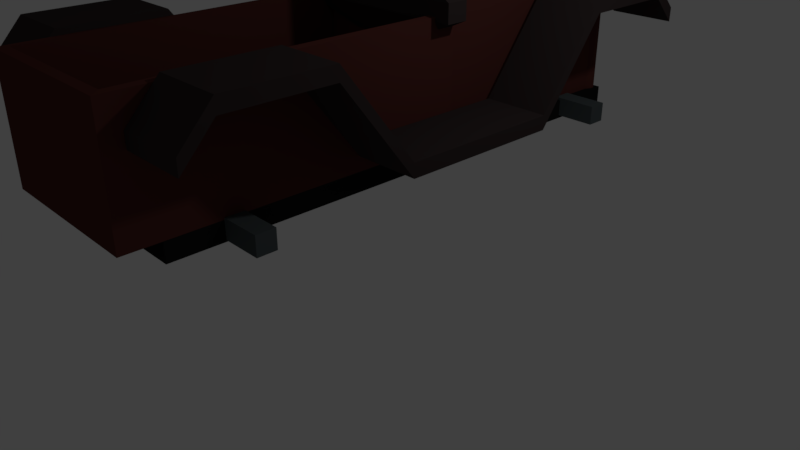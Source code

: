 # Source: rivercrossing.blend  (saved by Blender 2.78.0; exported with 4.5.12 LTS)
import bpy
from mathutils import Matrix  # noqa: F401  (used for matrix-valued properties, if any)

bpy.ops.wm.read_factory_settings(use_empty=True)
scene = bpy.context.scene
scene.name = 'Scene'

# ---- collections
col_collection_1 = bpy.data.collections.new('Collection 1'); scene.collection.children.link(col_collection_1)

# ---- materials (node trees are filled in below, after node groups)
mat_material_001 = bpy.data.materials.new('Material.001')
mat_material_001.alpha_threshold = 0.0
mat_material_001.use_transparent_shadow = False
mat_material_001.diffuse_color = (0.07454, 0.08968, 0.09463, 1.0)
mat_material_001.specular_color = (0.6008, 0.9429, 1.0)
mat_material_001.roughness = 0.5
mat_material_003 = bpy.data.materials.new('Material.003')
mat_material_003.alpha_threshold = 0.0
mat_material_003.use_transparent_shadow = False
mat_material_003.diffuse_color = (0.04203, 0.03109, 0.03109, 1.0)
mat_material_003.roughness = 0.5
mat_material_002 = bpy.data.materials.new('Material.002')
mat_material_002.alpha_threshold = 0.0
mat_material_002.use_transparent_shadow = False
mat_material_002.diffuse_color = (0.09463, 0.02837, 0.02368, 1.0)
mat_material_002.specular_color = (1.0, 0.09985, 0.01532)
mat_material_002.roughness = 0.5
mat_material_002.line_color = (0.0, 0.0, 0.0, 1.0)
mat_material = bpy.data.materials.new('Material')
mat_material.alpha_threshold = 0.0
mat_material.use_transparent_shadow = False
mat_material.diffuse_color = (0.01109, 0.01109, 0.01109, 1.0)
mat_material.roughness = 0.5
mat_material.line_color = (0.0, 0.0, 0.0, 1.0)

# ---- material node trees

# ---- world
world_world = bpy.data.worlds.new('World'); scene.world = world_world
world_world.color = (0.05088, 0.05088, 0.05088)
world_world.use_sun_shadow = False
world_world.sun_shadow_jitter_overblur = 0.0
world_world.cycles.sampling_method = 'MANUAL'

# ---- cameras
cam_camera = bpy.data.cameras.new('Camera')
cam_camera.clip_end = 100.0
cam_camera.lens = 35.0
cam_camera.sensor_width = 32.0
cam_camera.sensor_height = 18.0
cam_camera.ortho_scale = 7.314
cam_camera.dof.focus_distance = 0.0
cam_camera.dof.aperture_fstop = 128.0

# ---- lights
light_lamp = bpy.data.lights.new('Lamp', 'POINT')
light_lamp.transmission_factor = 0.0
light_lamp.cutoff_distance = 30.0
light_lamp.energy = 100.0
light_lamp.shadow_buffer_clip_start = 1.001
light_lamp.shadow_soft_size = 0.1
light_lamp.shadow_maximum_resolution = 0.006
light_lamp.use_absolute_resolution = True

# ---- meshes
me_cube_007 = bpy.data.meshes.new('Cube.007')
me_cube_007.from_pydata([(-1.0, -1.0, -1.0), (-1.0, -1.0, 1.0), (-1.0, 1.0, -1.0), (-1.0, 1.0, 1.0), (1.0, -1.0, -1.0), (1.0, -1.0, 1.0), (1.0, 1.0, -1.0), (1.0, 1.0, 1.0)], [], [(0, 1, 3, 2), (2, 3, 7, 6), (6, 7, 5, 4), (4, 5, 1, 0), (2, 6, 4, 0), (7, 3, 1, 5)])
me_cube_007.materials.append(mat_material_001)
me_cube_007.use_remesh_preserve_volume = False
me_cube_007.use_remesh_preserve_attributes = False
me_cube_007.use_mirror_vertex_groups = False
me_cube_007.update()
me_cube_006 = bpy.data.meshes.new('Cube.006')
me_cube_006.from_pydata([(-1.0, -1.0, -1.0), (-1.0, -1.0, 1.0), (-1.0, 1.0, -1.0), (-1.0, 1.0, 1.0), (1.0, -1.0, -1.0), (1.0, -1.0, 1.0), (1.0, 1.0, -1.0), (1.0, 1.0, 1.0)], [], [(0, 1, 3, 2), (2, 3, 7, 6), (6, 7, 5, 4), (4, 5, 1, 0), (2, 6, 4, 0), (7, 3, 1, 5)])
me_cube_006.materials.append(mat_material_001)
me_cube_006.use_remesh_preserve_volume = False
me_cube_006.use_remesh_preserve_attributes = False
me_cube_006.use_mirror_vertex_groups = False
me_cube_006.update()
me_cube_005 = bpy.data.meshes.new('Cube.005')
me_cube_005.from_pydata([(-0.9927, -1.0, -0.5087), (-0.9927, -1.0, 0.9929), (-0.9927, 1.0, -0.5087), (-0.9927, 1.0, 0.9929), (1.007, -1.0, -0.5087), (1.007, -1.0, 0.9929), (1.007, 1.0, -0.5087), (1.007, 1.0, 0.9929), (-0.9927, 1.0, 0.9929), (-0.9927, 1.0, -0.5087), (1.007, 1.0, -0.5087), (1.007, 1.0, 0.9929), (-0.8584, 1.11, 0.8586), (-0.8584, 1.11, -0.3745), (0.8731, 1.11, -0.3745), (0.8731, 1.11, 0.8586), (-0.8743, -0.2638, 0.8746), (-0.8743, -0.2638, -0.3904), (0.889, -0.2638, -0.3904), (0.889, -0.2638, 0.8746), (-0.8566, -1.076, -0.3727), (-0.8566, -1.076, 0.8568), (0.8713, -1.076, 0.8568), (0.8713, -1.076, -0.3727), (-0.8693, 0.221, -0.3853), (-0.8693, 0.221, 0.8695), (0.884, 0.221, 0.8695), (0.884, 0.221, -0.3853), (-1.216, 1.147, -0.6155), (-1.216, -1.3, -0.6155), (1.231, 1.147, -0.6155), (1.231, -1.3, -0.6155), (-1.216, 1.147, -0.8416), (-1.216, -1.3, -0.8416), (1.231, 1.147, -0.8416), (1.231, -1.3, -0.8416), (-0.3746, 1.115, -1.212), (-0.3746, 0.3514, -1.212), (0.3893, 1.115, -1.212), (0.3893, 0.3514, -1.212)], [], [(0, 1, 3, 2), (3, 7, 11, 8), (6, 7, 5, 4), (5, 1, 21, 22), (0, 2, 28, 29), (7, 3, 1, 5), (8, 11, 15, 12), (2, 3, 8, 9), (7, 6, 10, 11), (6, 2, 9, 10), (12, 15, 19, 16), (9, 8, 12, 13), (11, 10, 14, 15), (10, 9, 13, 14), (20, 23, 27, 24), (13, 12, 16, 17), (15, 14, 18, 19), (14, 13, 17, 18), (4, 5, 22, 23), (1, 0, 20, 21), (0, 4, 23, 20), (21, 20, 24, 25), (22, 21, 25, 26), (23, 22, 26, 27), (31, 29, 33, 35), (6, 4, 31, 30), (4, 0, 29, 31), (2, 6, 30, 28), (34, 35, 39, 38), (28, 30, 34, 32), (30, 31, 35, 34), (29, 28, 32, 33), (36, 38, 39, 37), (33, 32, 36, 37), (35, 33, 37, 39), (32, 34, 38, 36)])
me_cube_005.materials.append(mat_material_003)
me_cube_005.use_remesh_preserve_volume = False
me_cube_005.use_remesh_preserve_attributes = False
me_cube_005.use_mirror_vertex_groups = False
me_cube_005.update()
me_cube_004 = bpy.data.meshes.new('Cube.004')
me_cube_004.from_pydata([(-1.0, -1.0, -1.0), (-1.0, -1.0, 1.0), (-1.0, 1.0, -1.0), (-1.0, 1.0, 1.0), (1.0, -1.0, -1.0), (1.0, -1.0, 1.0), (1.0, 1.0, -1.0), (1.0, 1.0, 1.0), (-0.9071, -0.9454, 1.012), (-0.9071, 0.9454, 1.012), (0.9071, 0.9454, 1.012), (0.9071, -0.9454, 1.012), (-0.9071, -0.9454, -0.909), (-0.9071, 0.9454, -0.909), (0.9071, 0.9454, -0.909), (0.9071, -0.9454, -0.909)], [], [(0, 1, 3, 2), (2, 3, 7, 6), (6, 7, 5, 4), (4, 5, 1, 0), (2, 6, 4, 0), (1, 5, 11, 8), (11, 10, 14, 15), (7, 3, 9, 10), (5, 7, 10, 11), (3, 1, 8, 9), (14, 13, 12, 15), (9, 8, 12, 13), (8, 11, 15, 12), (10, 9, 13, 14)])
me_cube_004.materials.append(mat_material_002)
me_cube_004.use_remesh_preserve_volume = False
me_cube_004.use_remesh_preserve_attributes = False
me_cube_004.use_mirror_vertex_groups = False
me_cube_004.update()
me_cube_003 = bpy.data.meshes.new('Cube.003')
me_cube_003.from_pydata([(1.0, 1.0, -1.0), (1.0, -1.0, -1.0), (-1.0, -1.0, -1.0), (-1.0, 1.0, -1.0), (1.0, 1.0, 1.0), (1.0, -1.0, 1.0), (-1.0, -1.0, 1.0), (-1.0, 1.0, 1.0), (0.6769, 1.0, 1.426), (0.6769, -1.0, 1.426), (-0.6769, 1.0, 1.426), (-0.6769, -1.0, 1.426), (1.041, 1.055, -1.101), (-1.041, 1.055, -1.101), (1.041, 1.055, 1.036), (-1.041, 1.055, 1.036), (0.705, 1.055, 1.491), (-0.705, 1.055, 1.491), (1.041, 1.099, -1.101), (-1.041, 1.099, -1.101), (1.041, 1.099, 1.036), (-1.041, 1.099, 1.036), (0.705, 1.099, 1.491), (-0.705, 1.099, 1.491), (0.8548, 1.11, -0.8481), (-0.8548, 1.11, -0.8481), (0.8548, 1.11, 0.946), (-0.8548, 1.11, 0.946), (0.5786, 1.11, 1.328), (-0.5786, 1.11, 1.328), (0.8548, 1.022, -0.8481), (-0.8548, 1.022, -0.8481), (0.8548, 1.022, 0.946), (-0.8548, 1.022, 0.946), (0.5786, 1.022, 1.328), (-0.5786, 1.022, 1.328)], [], [(0, 1, 2, 3), (7, 6, 11, 10), (0, 4, 5, 1), (1, 5, 6, 2), (2, 6, 7, 3), (10, 8, 16, 17), (8, 10, 11, 9), (4, 0, 12, 14), (6, 5, 9, 11), (5, 4, 8, 9), (17, 16, 22, 23), (16, 14, 20, 22), (8, 4, 14, 16), (3, 7, 15, 13), (0, 3, 13, 12), (7, 10, 17, 15), (20, 18, 24, 26), (21, 23, 29, 27), (13, 15, 21, 19), (12, 13, 19, 18), (15, 17, 23, 21), (14, 12, 18, 20), (25, 27, 33, 31), (29, 28, 34, 35), (22, 20, 26, 28), (23, 22, 28, 29), (19, 21, 27, 25), (18, 19, 25, 24), (32, 30, 31, 33), (32, 33, 35, 34), (24, 25, 31, 30), (27, 29, 35, 33), (26, 24, 30, 32), (28, 26, 32, 34)])
me_cube_003.materials.append(mat_material_002)
me_cube_003.use_remesh_preserve_volume = False
me_cube_003.use_remesh_preserve_attributes = False
me_cube_003.use_mirror_vertex_groups = False
me_cube_003.update()
me_cube_002 = bpy.data.meshes.new('Cube.002')
me_cube_002.from_pydata([(-1.0, -0.9023, -1.0), (-1.0, -0.9023, 1.0), (-1.0, 1.0, -1.0), (-1.0, 1.0, 1.0), (1.0, -0.9023, -1.0), (1.0, -0.9023, 1.0), (1.0, 1.0, -1.0), (1.0, 1.0, 1.0), (-1.0, -1.757, 12.48), (-1.0, -1.757, 14.48), (1.0, -1.757, 14.48), (1.0, -1.757, 12.48), (-1.0, -2.933, 12.48), (-1.0, -2.933, 14.48), (1.0, -2.933, 14.48), (1.0, -2.933, 12.48), (-1.0, -3.294, 7.682), (-1.0, -3.294, 9.682), (1.0, -3.294, 9.682), (1.0, -3.294, 7.682), (-1.0, 1.834, 14.48), (-1.0, 1.834, 12.48), (1.0, 1.834, 12.48), (1.0, 1.834, 14.48), (-1.0, 2.967, 14.48), (-1.0, 2.967, 12.48), (1.0, 2.967, 12.48), (1.0, 2.967, 14.48), (-1.0, 3.293, 10.53), (-1.0, 3.293, 8.533), (1.0, 3.293, 8.533), (1.0, 3.293, 10.53)], [], [(0, 1, 3, 2), (6, 2, 21, 22), (6, 7, 5, 4), (5, 1, 9, 10), (2, 6, 4, 0), (7, 3, 1, 5), (10, 9, 13, 14), (4, 5, 10, 11), (1, 0, 8, 9), (0, 4, 11, 8), (12, 15, 19, 16), (11, 10, 14, 15), (8, 11, 15, 12), (9, 8, 12, 13), (19, 18, 17, 16), (13, 12, 16, 17), (14, 13, 17, 18), (15, 14, 18, 19), (22, 21, 25, 26), (3, 7, 23, 20), (2, 3, 20, 21), (7, 6, 22, 23), (24, 27, 31, 28), (20, 23, 27, 24), (21, 20, 24, 25), (23, 22, 26, 27), (29, 28, 31, 30), (25, 24, 28, 29), (27, 26, 30, 31), (26, 25, 29, 30)])
me_cube_002.materials.append(mat_material_003)
me_cube_002.use_remesh_preserve_volume = False
me_cube_002.use_remesh_preserve_attributes = False
me_cube_002.use_mirror_vertex_groups = False
me_cube_002.update()
me_cube_001 = bpy.data.meshes.new('Cube.001')
me_cube_001.from_pydata([(-1.0, -0.9023, -1.0), (-1.0, -0.9023, 1.0), (-1.0, 1.0, -1.0), (-1.0, 1.0, 1.0), (1.0, -0.9023, -1.0), (1.0, -0.9023, 1.0), (1.0, 1.0, -1.0), (1.0, 1.0, 1.0), (-1.0, -1.757, 12.48), (-1.0, -1.757, 14.48), (1.0, -1.757, 14.48), (1.0, -1.757, 12.48), (-1.0, -2.933, 12.48), (-1.0, -2.933, 14.48), (1.0, -2.933, 14.48), (1.0, -2.933, 12.48), (-1.0, -3.294, 7.682), (-1.0, -3.294, 9.682), (1.0, -3.294, 9.682), (1.0, -3.294, 7.682), (-1.0, 1.834, 14.48), (-1.0, 1.834, 12.48), (1.0, 1.834, 12.48), (1.0, 1.834, 14.48), (-1.0, 2.967, 14.48), (-1.0, 2.967, 12.48), (1.0, 2.967, 12.48), (1.0, 2.967, 14.48), (-1.0, 3.293, 10.53), (-1.0, 3.293, 8.533), (1.0, 3.293, 8.533), (1.0, 3.293, 10.53)], [], [(0, 1, 3, 2), (6, 2, 21, 22), (6, 7, 5, 4), (5, 1, 9, 10), (2, 6, 4, 0), (7, 3, 1, 5), (10, 9, 13, 14), (4, 5, 10, 11), (1, 0, 8, 9), (0, 4, 11, 8), (12, 15, 19, 16), (11, 10, 14, 15), (8, 11, 15, 12), (9, 8, 12, 13), (19, 18, 17, 16), (13, 12, 16, 17), (14, 13, 17, 18), (15, 14, 18, 19), (22, 21, 25, 26), (3, 7, 23, 20), (2, 3, 20, 21), (7, 6, 22, 23), (24, 27, 31, 28), (20, 23, 27, 24), (21, 20, 24, 25), (23, 22, 26, 27), (29, 28, 31, 30), (25, 24, 28, 29), (27, 26, 30, 31), (26, 25, 29, 30)])
me_cube_001.materials.append(mat_material_003)
me_cube_001.use_remesh_preserve_volume = False
me_cube_001.use_remesh_preserve_attributes = False
me_cube_001.use_mirror_vertex_groups = False
me_cube_001.update()
me_cube = bpy.data.meshes.new('Cube')
me_cube.from_pydata([(1.0, 1.0, -1.0), (1.0, -1.0, -1.0), (-1.0, -1.0, -1.0), (-1.0, 1.0, -1.0), (1.0, 1.0, 1.0), (1.0, -1.0, 1.0), (-1.0, -1.0, 1.0), (-1.0, 1.0, 1.0)], [], [(0, 1, 2, 3), (4, 7, 6, 5), (0, 4, 5, 1), (1, 5, 6, 2), (2, 6, 7, 3), (4, 0, 3, 7)])
me_cube.materials.append(mat_material)
me_cube.use_remesh_preserve_volume = False
me_cube.use_remesh_preserve_attributes = False
me_cube.use_mirror_vertex_groups = False
me_cube.update()

# ---- objects
ob_cube_007 = bpy.data.objects.new('Cube.007', me_cube_007)
ob_cube_006 = bpy.data.objects.new('Cube.006', me_cube_006)
ob_cube_005 = bpy.data.objects.new('Cube.005', me_cube_005)
ob_cube_004 = bpy.data.objects.new('Cube.004', me_cube_004)
ob_cube_003 = bpy.data.objects.new('Cube.003', me_cube_003)
ob_cube_002 = bpy.data.objects.new('Cube.002', me_cube_002)
ob_cube_001 = bpy.data.objects.new('Cube.001', me_cube_001)
ob_cube = bpy.data.objects.new('Cube', me_cube)
ob_lamp = bpy.data.objects.new('Lamp', light_lamp)
ob_camera = bpy.data.objects.new('Camera', cam_camera)

# ---- transforms, parenting, visibility, modifiers, constraints
ob_cube_007.location = (-0.03657, 2.564, 1.658)
ob_cube_007.scale = (1.533, 0.1181, 0.1181)
ob_cube_007.lineart.crease_threshold = 0.0
ob_cube_006.location = (-0.03657, -2.539, 1.64)
ob_cube_006.scale = (1.533, 0.1181, 0.1181)
ob_cube_006.lineart.crease_threshold = 0.0
ob_cube_005.location = (-0.002393, 0.2578, 3.981)
ob_cube_005.scale = (0.9705, 0.112, 1.0)
ob_cube_005.lineart.crease_threshold = 0.0
ob_cube_004.location = (0.001168, -1.676, 2.462)
ob_cube_004.scale = (1.0, 2.071, 0.7251)
ob_cube_004.lineart.crease_threshold = 0.0
ob_cube_003.location = (2e-16, 1.742, 2.524)
ob_cube_003.scale = (0.934, 1.337, 0.797)
ob_cube_003.lock_rotations_4d = False
ob_cube_003.empty_display_type = 'ARROWS'
ob_cube_003.lineart.crease_threshold = 0.0
ob_cube_002.location = (-1.416, -0.03416, 2.005)
ob_cube_002.scale = (0.4111, 1.057, 0.08673)
ob_cube_002.lineart.crease_threshold = 0.0
ob_cube_001.location = (1.421, -0.03416, 2.005)
ob_cube_001.scale = (0.4111, 1.057, 0.08673)
ob_cube_001.lineart.crease_threshold = 0.0
ob_cube.location = (0.0, 0.0, 1.624)
ob_cube.scale = (1.0, 3.301, 0.121)
ob_cube.lock_rotations_4d = False
ob_cube.empty_display_type = 'ARROWS'
ob_cube.lineart.crease_threshold = 0.0
ob_lamp.location = (4.076, 1.005, 5.904)
ob_lamp.rotation_euler = (0.6503, 0.05522, 1.866)
ob_lamp.lock_rotations_4d = False
ob_lamp.empty_display_type = 'ARROWS'
ob_lamp.color = (0.0, 0.0, 0.0, 0.0)
ob_lamp.lineart.crease_threshold = 0.0
ob_camera.location = (7.481, -6.508, 5.344)
ob_camera.rotation_euler = (1.109, 0.0, 0.8149)
ob_camera.lock_rotations_4d = False
ob_camera.empty_display_type = 'ARROWS'
ob_camera.color = (0.0, 0.0, 0.0, 0.0)
ob_camera.display_type = 'WIRE'
ob_camera.lineart.crease_threshold = 0.0

# ---- collection membership
col_collection_1.objects.link(ob_cube_007)
col_collection_1.objects.link(ob_cube_006)
col_collection_1.objects.link(ob_cube_005)
col_collection_1.objects.link(ob_cube_004)
col_collection_1.objects.link(ob_cube_003)
col_collection_1.objects.link(ob_cube_002)
col_collection_1.objects.link(ob_cube_001)
col_collection_1.objects.link(ob_cube)
col_collection_1.objects.link(ob_lamp)
col_collection_1.objects.link(ob_camera)

# ---- scene / render settings (as saved in the file)
scene.camera = ob_camera
scene.frame_start = 1; scene.frame_end = 250; scene.frame_set(1)
scene.render.engine = 'BLENDER_EEVEE_NEXT'
scene.render.resolution_percentage = 50
scene.render.dither_intensity = 0.0
scene.cycles.use_denoising = False
scene.cycles.samples = 128
scene.cycles.sampling_pattern = 'TABULATED_SOBOL'
scene.cycles.light_sampling_threshold = 0.0
scene.cycles.use_adaptive_sampling = False
scene.cycles.use_light_tree = False
scene.cycles.blur_glossy = 0.0
scene.cycles.sample_clamp_indirect = 0.0
scene.view_settings.view_transform = 'Standard'
bpy.context.view_layer.update()
